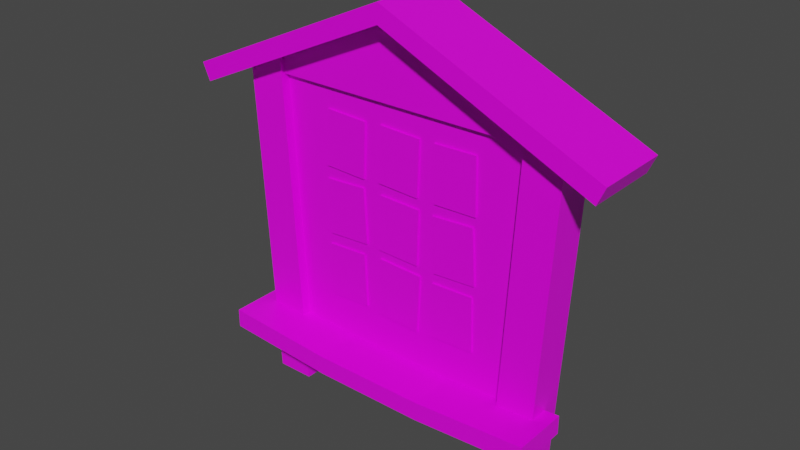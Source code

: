 # Source: bld_quest_board.blend  (saved by Blender 3.1.7; exported with 4.5.12 LTS)
import bpy
from mathutils import Matrix  # noqa: F401  (used for matrix-valued properties, if any)

bpy.ops.wm.read_factory_settings(use_empty=True)
scene = bpy.context.scene
scene.name = 'Scene'

# ---- collections
col_collection = bpy.data.collections.new('Collection'); scene.collection.children.link(col_collection)

# ---- images (referenced by path relative to the original .blend; pixels are not part of the script)
import os
ASSET_DIR = os.environ.get("B2B_ASSET_DIR", "")  # directory of the original .blend (textures are referenced by path, not embedded)
HERE = os.path.dirname(os.path.abspath(__file__))  # packed textures are extracted next to this script under _unpacked/

def load_image(name, relpath, width, height, colorspace="sRGB"):
    """Load a texture the original file referenced (path relative to the .blend, or extracted next to this script)."""
    p = next((c for c in (os.path.join(HERE, relpath), os.path.join(ASSET_DIR, relpath)) if relpath and os.path.exists(c)), "")
    if p:
        img = bpy.data.images.load(p, check_existing=True)
        img.name = name
    else:  # same state as the original file: an image datablock whose file is absent (Cycles renders it pink)
        img = bpy.data.images.new(name, width, height)
        img.source = "FILE"
        img.filepath = "//" + (relpath or name)
    img.colorspace_settings.name = colorspace
    return img
img_tex_house_png = load_image('Tex_House.png', 'Tex_House.png', 1024, 1024, 'sRGB')

# ---- materials (node trees are filled in below, after node groups)
mat_material = bpy.data.materials.new('Material')
mat_material.alpha_threshold = 0.0
mat_material.use_transparent_shadow = False
mat_material.line_color = (0.0, 0.0, 0.0, 1.0)

# ---- material node trees
mat_material.use_nodes = True; mat_material.node_tree.nodes.clear()
_N = mat_material.node_tree.nodes; _L = mat_material.node_tree.links
n0 = _N.new('ShaderNodeOutputMaterial'); n0.name = 'Material Output'; n0.location = (300, 300)
n1 = _N.new('ShaderNodeBsdfPrincipled'); n1.name = 'Principled BSDF'; n1.location = (10, 300)
n1.distribution = 'GGX'
n1.subsurface_method = 'RANDOM_WALK_SKIN'
n1.inputs[2].default_value = 0.4
n1.inputs[3].default_value = 1.45
n1.inputs[27].default_value = (0.0, 0.0, 0.0, 1.0)
n1.inputs[28].default_value = 1.0
n2 = _N.new('ShaderNodeTexImage'); n2.name = 'Image Texture'; n2.location = (-280, 280)
n2.image = img_tex_house_png
_L.new(n1.outputs[0], n0.inputs[0])
_L.new(n2.outputs[0], n1.inputs[0])
n0.is_active_output = True

# ---- world
world_world = bpy.data.worlds.new('World'); scene.world = world_world
world_world.use_nodes = True; world_world.node_tree.nodes.clear()
_N = world_world.node_tree.nodes; _L = world_world.node_tree.links
n0 = _N.new('ShaderNodeOutputWorld'); n0.name = 'World Output'; n0.location = (300, 300)
n1 = _N.new('ShaderNodeBackground'); n1.name = 'Background'; n1.location = (10, 300)
n1.inputs[0].default_value = (0.05088, 0.05088, 0.05088, 1.0)
_L.new(n1.outputs[0], n0.inputs[0])
n0.is_active_output = True
world_world.color = (0.05088, 0.05088, 0.05088)
world_world.use_sun_shadow = False
world_world.sun_shadow_jitter_overblur = 0.0

# ---- meshes
me_msh_quest_board = bpy.data.meshes.new('msh_quest_board')
me_msh_quest_board.from_pydata([(0.6, -0.1, -1.788e-08), (0.7, -0.1, 1.8), (0.6, 0.1, -1.788e-08), (0.7, 0.1, 1.8), (0.8, -0.1, -1.788e-08), (0.9, -0.1, 1.78), (0.8, 0.1, -1.788e-08), (0.9, 0.1, 1.78), (-0.6, -0.1, -1.788e-08), (-0.7, -0.1, 1.8), (-0.6, 0.1, -1.788e-08), (-0.7, 0.1, 1.8), (-0.8, -0.1, -1.788e-08), (-0.9, -0.1, 1.78), (-0.8, 0.1, -1.788e-08), (-0.9, 0.1, 1.78), (-0.9, -0.3, 0.3), (-0.9, -0.3, 0.4), (-0.9, 1.49e-08, 0.3), (-0.9, 1.49e-08, 0.4), (0.9, -0.3, 0.3), (0.9, -0.3, 0.4), (0.9, 1.49e-08, 0.3), (0.9, 1.49e-08, 0.4), (0.3, 1.49e-08, 0.26), (-0.3, 1.49e-08, 0.26), (-0.3, 1.49e-08, 0.36), (0.3, 1.49e-08, 0.36), (-0.3, -0.3, 0.26), (0.3, -0.3, 0.26), (0.3, -0.3, 0.36), (-0.3, -0.3, 0.36), (-1.141, -0.2, 1.691), (0.0, -0.2, 2.2), (-1.141, 0.2, 1.691), (0.0, 0.2, 2.2), (1.141, -0.2, 1.691), (1.141, 0.2, 1.691), (-1.1, -0.2, 1.6), (0.0, -0.2, 2.1), (-1.1, 0.2, 1.6), (0.0, 0.2, 2.1), (1.1, -0.2, 1.6), (1.1, 0.2, 1.6), (-0.7, -0.08, 1.7), (-0.7, -0.08, 1.83), (-0.7, 0.06, 1.7), (-0.7, 0.06, 1.83), (0.7, -0.08, 1.7), (0.7, -0.08, 1.83), (0.7, 0.06, 1.7), (0.7, 0.06, 1.83), (0.0, 0.06, 1.7), (0.0, 0.06, 2.12), (0.0, -0.08, 1.7), (0.0, -0.08, 2.12), (-0.75, -0.05, 0.35), (-0.75, -0.05, 1.75), (-0.75, 0.05, 0.35), (-0.75, 0.05, 1.75), (0.75, -0.05, 0.35), (0.75, -0.05, 1.75), (0.75, 0.05, 0.35), (0.75, 0.05, 1.75)], [], [(0, 1, 3, 2), (2, 3, 7, 6), (6, 7, 5, 4), (4, 5, 1, 0), (7, 3, 1, 5), (8, 10, 11, 9), (10, 14, 15, 11), (14, 12, 13, 15), (12, 8, 9, 13), (15, 13, 9, 11), (16, 17, 19, 18), (24, 27, 23, 22), (22, 23, 21, 20), (28, 31, 17, 16), (24, 22, 20, 29), (26, 19, 17, 31), (23, 27, 30, 21), (27, 26, 31, 30), (18, 25, 28, 16), (25, 24, 29, 28), (20, 21, 30, 29), (29, 30, 31, 28), (18, 19, 26, 25), (25, 26, 27, 24), (32, 33, 35, 34), (36, 37, 35, 33), (38, 40, 41, 39), (42, 39, 41, 43), (32, 34, 40, 38), (33, 32, 38, 39), (34, 35, 41, 40), (37, 36, 42, 43), (36, 33, 39, 42), (35, 37, 43, 41), (44, 45, 47, 46), (52, 53, 51, 50), (50, 51, 49, 48), (54, 55, 45, 44), (52, 50, 48, 54), (53, 47, 45, 55), (51, 53, 55, 49), (46, 52, 54, 44), (48, 49, 55, 54), (46, 47, 53, 52), (56, 57, 59, 58), (62, 63, 61, 60), (58, 59, 63, 62), (60, 61, 57, 56), (58, 62, 60, 56), (63, 59, 57, 61)])
_uv = me_msh_quest_board.uv_layers.new(name='UVMap')
_uv.uv.foreach_set('vector', [0.4556, 0.5207, 0.4556, 0.6283, 0.4435, 0.6283, 0.4435, 0.5207, 0.4496, 0.629, 0.4496, 0.7375, 0.4376, 0.737, 0.4376, 0.6297, 0.4676, 0.5207, 0.4676, 0.628, 0.4556, 0.628, 0.4556, 0.5207, 0.4497, 0.7368, 0.4496, 0.6295, 0.4617, 0.629, 0.4617, 0.7375, 0.3652, 0.694, 0.3773, 0.694, 0.3773, 0.7061, 0.3652, 0.7061, 0.399, 0.6328, 0.411, 0.6328, 0.411, 0.7405, 0.399, 0.7405, 0.399, 0.7413, 0.387, 0.7407, 0.3869, 0.6334, 0.399, 0.6328, 0.4617, 0.629, 0.4738, 0.629, 0.4738, 0.7363, 0.4617, 0.7363, 0.4255, 0.6297, 0.4376, 0.629, 0.4376, 0.7375, 0.4255, 0.737, 0.3556, 0.7001, 0.3556, 0.7121, 0.3436, 0.7121, 0.3436, 0.7001, 0.3439, 0.9393, 0.3388, 0.9393, 0.3388, 0.9239, 0.3439, 0.9239, 0.433, 0.8365, 0.4381, 0.8365, 0.4402, 0.8673, 0.4351, 0.8673, 0.3476, 0.9599, 0.3425, 0.9599, 0.3425, 0.9444, 0.3476, 0.9444, 0.3868, 0.9538, 0.3919, 0.9538, 0.394, 0.9847, 0.3888, 0.9847, 0.397, 0.8056, 0.397, 0.7747, 0.4124, 0.7747, 0.4124, 0.8056, 0.3476, 0.8827, 0.3476, 0.8519, 0.3631, 0.8519, 0.3631, 0.8827, 0.3476, 0.9444, 0.3476, 0.9136, 0.3631, 0.9136, 0.3631, 0.9444, 0.3476, 0.9136, 0.3476, 0.8827, 0.3631, 0.8827, 0.3631, 0.9136, 0.397, 0.8673, 0.397, 0.8365, 0.4124, 0.8365, 0.4124, 0.8673, 0.397, 0.8365, 0.397, 0.8056, 0.4124, 0.8056, 0.4124, 0.8365, 0.3888, 0.8921, 0.394, 0.8921, 0.3919, 0.923, 0.3868, 0.923, 0.3868, 0.923, 0.3919, 0.923, 0.3919, 0.9538, 0.3868, 0.9538, 0.4351, 0.7747, 0.4402, 0.7747, 0.4381, 0.8056, 0.433, 0.8056, 0.433, 0.8056, 0.4381, 0.8056, 0.4381, 0.8365, 0.433, 0.8365, 0.8125, 0.9759, 0.8125, 0.8771, 0.8557, 0.8771, 0.8557, 0.9759, 0.8125, 0.7784, 0.8557, 0.7784, 0.8557, 0.8771, 0.8125, 0.8771, 0.8557, 0.7784, 0.899, 0.7784, 0.899, 0.8736, 0.8557, 0.8736, 0.8557, 0.9687, 0.8557, 0.8736, 0.899, 0.8736, 0.899, 0.9687, 0.94, 0.9421, 0.94, 0.8989, 0.9481, 0.8989, 0.9481, 0.9421, 0.7606, 0.8771, 0.8046, 0.7784, 0.8125, 0.782, 0.7692, 0.8771, 0.929, 0.7803, 0.9909, 0.8689, 0.9824, 0.8705, 0.9219, 0.7853, 0.9319, 0.9421, 0.9319, 0.8989, 0.94, 0.8989, 0.94, 0.9421, 0.8046, 0.9759, 0.7606, 0.8771, 0.7692, 0.8771, 0.8125, 0.9723, 0.9909, 0.8689, 0.9663, 0.9741, 0.9579, 0.9721, 0.9824, 0.8705, 0.3928, 0.6801, 0.3831, 0.6801, 0.3831, 0.6697, 0.3928, 0.6697, 0.3368, 0.5771, 0.3682, 0.5771, 0.3465, 0.6294, 0.3368, 0.6294, 0.3928, 0.6697, 0.3831, 0.6697, 0.3831, 0.6592, 0.3928, 0.6592, 0.3055, 0.5771, 0.3368, 0.5771, 0.3152, 0.6294, 0.3055, 0.6294, 0.316, 0.6816, 0.316, 0.7338, 0.3055, 0.7338, 0.3055, 0.6816, 0.3264, 0.6816, 0.3264, 0.7338, 0.316, 0.7338, 0.316, 0.6816, 0.3264, 0.6294, 0.3264, 0.6816, 0.316, 0.6816, 0.316, 0.6294, 0.316, 0.6294, 0.316, 0.6816, 0.3055, 0.6816, 0.3055, 0.6294, 0.3055, 0.5249, 0.3152, 0.5249, 0.3368, 0.5771, 0.3055, 0.5771, 0.3368, 0.5249, 0.3465, 0.5249, 0.3682, 0.5771, 0.3368, 0.5771, 0.6219, 0.9177, 0.6219, 0.9803, 0.6174, 0.9803, 0.6174, 0.9177, 0.6264, 0.9177, 0.6264, 0.9803, 0.6219, 0.9803, 0.6219, 0.9177, 0.6587, 0.855, 0.5959, 0.855, 0.5959, 0.7878, 0.6587, 0.7878, 0.5959, 0.855, 0.5332, 0.855, 0.5332, 0.7878, 0.5959, 0.7878, 0.7277, 0.7878, 0.7277, 0.855, 0.7232, 0.855, 0.7232, 0.7878, 0.726, 0.8684, 0.726, 0.9357, 0.7215, 0.9357, 0.7215, 0.8684])
me_msh_quest_board.materials.append(mat_material)
me_msh_quest_board.use_remesh_fix_poles = True
me_msh_quest_board.use_remesh_preserve_attributes = False
me_msh_quest_board.update()
me_msh_quest_board_001 = bpy.data.meshes.new('msh_quest_board.001')
me_msh_quest_board_001.from_pydata([(0.2093, -0.06, 0.5681), (0.4391, -0.06, 0.575), (0.2005, -0.06, 0.8627), (0.4303, -0.06, 0.8696), (0.2093, -0.04533, 0.5681), (0.4391, -0.04533, 0.575), (0.2005, -0.04533, 0.8627), (0.4303, -0.04533, 0.8696)], [], [(0, 1, 3, 2), (2, 6, 4, 0), (0, 4, 5, 1), (1, 5, 7, 3), (3, 7, 6, 2)])
_uv = me_msh_quest_board_001.uv_layers.new(name='UVMap')
_uv.uv.foreach_set('vector', [0.2004, 0.7716, 0.1541, 0.7716, 0.1541, 0.8309, 0.2004, 0.8309, 0.2063, 0.8309, 0.2093, 0.8309, 0.2093, 0.7716, 0.2063, 0.7716, 0.2093, 0.9364, 0.2122, 0.9364, 0.2122, 0.8901, 0.2093, 0.8901, 0.2034, 0.8902, 0.2063, 0.8902, 0.2063, 0.8309, 0.2034, 0.8309, 0.2063, 0.9364, 0.2093, 0.9364, 0.2093, 0.8902, 0.2063, 0.8902])
me_msh_quest_board_001.materials.append(mat_material)
me_msh_quest_board_001.use_remesh_fix_poles = True
me_msh_quest_board_001.use_remesh_preserve_attributes = False
me_msh_quest_board_001.update()
me_msh_quest_board_002 = bpy.data.meshes.new('msh_quest_board.002')
me_msh_quest_board_002.from_pydata([(-0.4443, -0.06, 1.283), (-0.2145, -0.06, 1.275), (-0.4334, -0.06, 1.578), (-0.2036, -0.06, 1.569), (-0.4443, -0.04533, 1.283), (-0.2145, -0.04533, 1.275), (-0.4334, -0.04533, 1.578), (-0.2036, -0.04533, 1.569)], [], [(0, 1, 3, 2), (2, 6, 4, 0), (0, 4, 5, 1), (1, 5, 7, 3), (3, 7, 6, 2)])
_uv = me_msh_quest_board_002.uv_layers.new(name='UVMap')
_uv.uv.foreach_set('vector', [0.1079, 0.8309, 0.1541, 0.8309, 0.1541, 0.7716, 0.1079, 0.7716, 0.2122, 0.8308, 0.2152, 0.8308, 0.2152, 0.7716, 0.2122, 0.7716, 0.224, 0.9233, 0.227, 0.9233, 0.227, 0.877, 0.224, 0.877, 0.2122, 0.8309, 0.2093, 0.8309, 0.2093, 0.8901, 0.2122, 0.8901, 0.2004, 0.9403, 0.2034, 0.9403, 0.2034, 0.8941, 0.2004, 0.8941])
me_msh_quest_board_002.materials.append(mat_material)
me_msh_quest_board_002.use_remesh_fix_poles = True
me_msh_quest_board_002.use_remesh_preserve_attributes = False
me_msh_quest_board_002.update()
me_msh_quest_board_003 = bpy.data.meshes.new('msh_quest_board.003')
me_msh_quest_board_003.from_pydata([(-0.1226, -0.06, 1.283), (0.1072, -0.06, 1.274), (-0.1114, -0.06, 1.578), (0.1184, -0.06, 1.569), (-0.1226, -0.04533, 1.283), (0.1072, -0.04533, 1.274), (-0.1114, -0.04533, 1.578), (0.1184, -0.04533, 1.569)], [], [(0, 1, 3, 2), (2, 6, 4, 0), (0, 4, 5, 1), (1, 5, 7, 3), (3, 7, 6, 2)])
_uv = me_msh_quest_board_003.uv_layers.new(name='UVMap')
_uv.uv.foreach_set('vector', [0.1079, 0.8902, 0.1541, 0.8902, 0.1541, 0.8309, 0.1079, 0.8309, 0.2152, 0.8308, 0.2181, 0.8308, 0.2181, 0.7716, 0.2152, 0.7716, 0.227, 0.864, 0.2299, 0.864, 0.2299, 0.8178, 0.227, 0.8178, 0.2122, 0.8901, 0.2152, 0.8901, 0.2152, 0.8309, 0.2122, 0.8309, 0.227, 0.8178, 0.2299, 0.8178, 0.2299, 0.7716, 0.227, 0.7716])
me_msh_quest_board_003.materials.append(mat_material)
me_msh_quest_board_003.use_remesh_fix_poles = True
me_msh_quest_board_003.use_remesh_preserve_attributes = False
me_msh_quest_board_003.update()
me_msh_quest_board_004 = bpy.data.meshes.new('msh_quest_board.004')
me_msh_quest_board_004.from_pydata([(0.2084, -0.06, 1.276), (0.4383, -0.06, 1.282), (0.2012, -0.06, 1.571), (0.4311, -0.06, 1.576), (0.2084, -0.04533, 1.276), (0.4383, -0.04533, 1.282), (0.2012, -0.04533, 1.571), (0.4311, -0.04533, 1.576)], [], [(0, 1, 3, 2), (2, 6, 4, 0), (0, 4, 5, 1), (1, 5, 7, 3), (3, 7, 6, 2)])
_uv = me_msh_quest_board_004.uv_layers.new(name='UVMap')
_uv.uv.foreach_set('vector', [0.05853, 0.8941, 0.1048, 0.8941, 0.1048, 0.8348, 0.05853, 0.8348, 0.2034, 0.8309, 0.2063, 0.8309, 0.2063, 0.7716, 0.2034, 0.7716, 0.2122, 0.9364, 0.2152, 0.9364, 0.2152, 0.8901, 0.2122, 0.8901, 0.2004, 0.8309, 0.2034, 0.8309, 0.2034, 0.7716, 0.2004, 0.7716, 0.2152, 0.9364, 0.2181, 0.9364, 0.2181, 0.8901, 0.2152, 0.8901])
me_msh_quest_board_004.materials.append(mat_material)
me_msh_quest_board_004.use_remesh_fix_poles = True
me_msh_quest_board_004.use_remesh_preserve_attributes = False
me_msh_quest_board_004.update()
me_msh_quest_board_005 = bpy.data.meshes.new('msh_quest_board.005')
me_msh_quest_board_005.from_pydata([(-0.4298, -0.06, 0.9185), (-0.2003, -0.06, 0.9323), (-0.4476, -0.06, 1.213), (-0.2181, -0.06, 1.226), (-0.4298, -0.04533, 0.9185), (-0.2003, -0.04533, 0.9323), (-0.4476, -0.04533, 1.213), (-0.2181, -0.04533, 1.226)], [], [(0, 1, 3, 2), (0, 4, 5, 1), (1, 5, 7, 3), (3, 7, 6, 2), (2, 6, 4, 0)])
_uv = me_msh_quest_board_005.uv_layers.new(name='UVMap')
_uv.uv.foreach_set('vector', [0.1541, 0.8902, 0.2004, 0.8902, 0.2004, 0.8309, 0.1541, 0.8309, 0.2299, 0.8178, 0.2329, 0.8178, 0.2329, 0.7716, 0.2299, 0.7716, 0.2211, 0.8308, 0.224, 0.8308, 0.224, 0.7716, 0.2211, 0.7716, 0.2299, 0.864, 0.2329, 0.864, 0.2329, 0.8178, 0.2299, 0.8178, 0.2181, 0.8901, 0.2211, 0.8901, 0.2211, 0.8309, 0.2181, 0.8309])
me_msh_quest_board_005.materials.append(mat_material)
me_msh_quest_board_005.use_remesh_fix_poles = True
me_msh_quest_board_005.use_remesh_preserve_attributes = False
me_msh_quest_board_005.update()
me_msh_quest_board_006 = bpy.data.meshes.new('msh_quest_board.006')
me_msh_quest_board_006.from_pydata([(-0.1214, -0.06, 0.9287), (0.1084, -0.06, 0.9217), (-0.1126, -0.06, 1.223), (0.1172, -0.06, 1.216), (-0.1214, -0.04533, 0.9287), (0.1084, -0.04533, 0.9217), (-0.1126, -0.04533, 1.223), (0.1172, -0.04533, 1.216)], [], [(0, 1, 3, 2), (1, 5, 7, 3), (3, 7, 6, 2), (2, 6, 4, 0), (0, 4, 5, 1)])
_uv = me_msh_quest_board_006.uv_layers.new(name='UVMap')
_uv.uv.foreach_set('vector', [0.1541, 0.9495, 0.2004, 0.9495, 0.2004, 0.8902, 0.1541, 0.8902, 0.2093, 0.8309, 0.2063, 0.8309, 0.2063, 0.8902, 0.2093, 0.8902, 0.2034, 0.9364, 0.2063, 0.9364, 0.2063, 0.8902, 0.2034, 0.8902, 0.2093, 0.8308, 0.2122, 0.8308, 0.2122, 0.7716, 0.2093, 0.7716, 0.224, 0.877, 0.227, 0.877, 0.227, 0.8308, 0.224, 0.8308])
me_msh_quest_board_006.materials.append(mat_material)
me_msh_quest_board_006.use_remesh_fix_poles = True
me_msh_quest_board_006.use_remesh_preserve_attributes = False
me_msh_quest_board_006.update()
me_msh_quest_board_007 = bpy.data.meshes.new('msh_quest_board.007')
me_msh_quest_board_007.from_pydata([(0.2137, -0.06, 0.9186), (0.4432, -0.06, 0.9322), (0.1963, -0.06, 1.213), (0.4258, -0.06, 1.226), (0.2137, -0.04533, 0.9186), (0.4432, -0.04533, 0.9322), (0.1963, -0.04533, 1.213), (0.4258, -0.04533, 1.226)], [], [(0, 1, 3, 2), (2, 6, 4, 0), (0, 4, 5, 1), (1, 5, 7, 3), (3, 7, 6, 2)])
_uv = me_msh_quest_board_007.uv_layers.new(name='UVMap')
_uv.uv.foreach_set('vector', [0.1079, 0.9495, 0.1541, 0.9495, 0.1541, 0.8902, 0.1079, 0.8902, 0.2181, 0.8308, 0.2211, 0.8308, 0.2211, 0.7716, 0.2181, 0.7716, 0.227, 0.9102, 0.2299, 0.9102, 0.2299, 0.864, 0.227, 0.864, 0.2152, 0.8901, 0.2181, 0.8901, 0.2181, 0.8309, 0.2152, 0.8309, 0.1048, 0.9442, 0.1077, 0.9442, 0.1077, 0.898, 0.1048, 0.898])
me_msh_quest_board_007.materials.append(mat_material)
me_msh_quest_board_007.use_remesh_fix_poles = True
me_msh_quest_board_007.use_remesh_preserve_attributes = False
me_msh_quest_board_007.update()
me_msh_quest_board_008 = bpy.data.meshes.new('msh_quest_board.008')
me_msh_quest_board_008.from_pydata([(-0.429, -0.06, 0.5703), (-0.2054, -0.06, 0.5808), (-0.4425, -0.06, 0.8569), (-0.2189, -0.06, 0.8674), (-0.429, -0.04533, 0.5703), (-0.2054, -0.04533, 0.5808), (-0.4425, -0.04533, 0.8569), (-0.2189, -0.04533, 0.8674)], [], [(0, 1, 3, 2), (2, 6, 4, 0), (0, 4, 5, 1), (1, 5, 7, 3), (3, 7, 6, 2)])
_uv = me_msh_quest_board_008.uv_layers.new(name='UVMap')
_uv.uv.foreach_set('vector', [0.05853, 0.9519, 0.1036, 0.9519, 0.1036, 0.8941, 0.05853, 0.8941, 0.224, 0.8293, 0.227, 0.8293, 0.227, 0.7716, 0.224, 0.7716, 0.2329, 0.8166, 0.2358, 0.8166, 0.2358, 0.7716, 0.2329, 0.7716, 0.224, 0.8308, 0.2211, 0.8308, 0.2211, 0.8885, 0.224, 0.8885, 0.2299, 0.909, 0.2329, 0.909, 0.2329, 0.864, 0.2299, 0.864])
me_msh_quest_board_008.materials.append(mat_material)
me_msh_quest_board_008.use_remesh_fix_poles = True
me_msh_quest_board_008.use_remesh_preserve_attributes = False
me_msh_quest_board_008.update()
me_msh_quest_board_009 = bpy.data.meshes.new('msh_quest_board.009')
me_msh_quest_board_009.from_pydata([(-0.1319, -0.06, 0.5676), (0.113, -0.06, 0.5561), (-0.1172, -0.06, 0.8816), (0.1277, -0.06, 0.8701), (-0.1319, -0.04533, 0.5676), (0.113, -0.04533, 0.5561), (-0.1172, -0.04533, 0.8816), (0.1277, -0.04533, 0.8701)], [], [(0, 1, 3, 2), (2, 6, 4, 0), (0, 4, 5, 1), (1, 5, 7, 3), (3, 7, 6, 2)])
_uv = me_msh_quest_board_009.uv_layers.new(name='UVMap')
_uv.uv.foreach_set('vector', [0.05853, 0.8348, 0.1079, 0.8348, 0.1079, 0.7716, 0.05853, 0.7716, 0.2004, 0.8941, 0.2034, 0.8941, 0.2034, 0.8309, 0.2004, 0.8309, 0.2181, 0.9394, 0.2211, 0.9394, 0.2211, 0.8901, 0.2181, 0.8901, 0.1048, 0.898, 0.1077, 0.898, 0.1077, 0.8348, 0.1048, 0.8348, 0.2211, 0.9378, 0.224, 0.9378, 0.224, 0.8885, 0.2211, 0.8885])
me_msh_quest_board_009.materials.append(mat_material)
me_msh_quest_board_009.use_remesh_fix_poles = True
me_msh_quest_board_009.use_remesh_preserve_attributes = False
me_msh_quest_board_009.update()

# ---- objects
ob_quest_board = bpy.data.objects.new('Quest Board', me_msh_quest_board)
ob_quest_9 = bpy.data.objects.new('Quest_9', me_msh_quest_board_001)
ob_quest_1 = bpy.data.objects.new('Quest_1', me_msh_quest_board_002)
ob_quest_2 = bpy.data.objects.new('Quest_2', me_msh_quest_board_003)
ob_quest_3 = bpy.data.objects.new('Quest_3', me_msh_quest_board_004)
ob_quest_4 = bpy.data.objects.new('Quest_4', me_msh_quest_board_005)
ob_quest_5 = bpy.data.objects.new('Quest_5', me_msh_quest_board_006)
ob_quest_6 = bpy.data.objects.new('Quest_6', me_msh_quest_board_007)
ob_quest_7 = bpy.data.objects.new('Quest_7', me_msh_quest_board_008)
ob_quest_8 = bpy.data.objects.new('Quest_8', me_msh_quest_board_009)

# ---- transforms, parenting, visibility, modifiers, constraints
ob_quest_board.location = (0.0, 0.0, 0.0)
ob_quest_9.location = (0.0, 0.0, 0.0)
ob_quest_1.location = (0.0, 0.0, 0.0)
ob_quest_2.location = (0.0, 0.0, 0.0)
ob_quest_3.location = (0.0, 0.0, 0.0)
ob_quest_4.location = (0.0, 0.0, 0.0)
ob_quest_5.location = (0.0, 0.0, 0.0)
ob_quest_6.location = (0.0, 0.0, 0.0)
ob_quest_7.location = (0.0, 0.0, 0.0)
ob_quest_8.location = (0.0, 0.0, 0.0)

# ---- collection membership
col_collection.objects.link(ob_quest_board)
col_collection.objects.link(ob_quest_9)
col_collection.objects.link(ob_quest_1)
col_collection.objects.link(ob_quest_2)
col_collection.objects.link(ob_quest_3)
col_collection.objects.link(ob_quest_4)
col_collection.objects.link(ob_quest_5)
col_collection.objects.link(ob_quest_6)
col_collection.objects.link(ob_quest_7)
col_collection.objects.link(ob_quest_8)

# ---- scene / render settings (as saved in the file)
scene.frame_start = 1; scene.frame_end = 250; scene.frame_set(1)
scene.render.engine = 'BLENDER_EEVEE_NEXT'
scene.cycles.sampling_pattern = 'TABULATED_SOBOL'
scene.cycles.use_light_tree = False
scene.view_settings.view_transform = 'Filmic'
bpy.context.view_layer.update()

# ---- added for rendering (the .blend has no active camera and no usable light): camera, sun
cam_auto = bpy.data.cameras.new('AutoCamera')
cam_auto.lens = 50.0
cam_auto.sensor_width = 36.0
cam_auto.clip_end = 1000.0
ob_auto_camera = bpy.data.objects.new('AutoCamera', cam_auto)
scene.collection.objects.link(ob_auto_camera)
ob_auto_camera.location = (2.96952, -3.61343, 3.47562)
ob_auto_camera.rotation_euler = (1.09748, -7.21219e-08, 0.694738)
scene.camera = ob_auto_camera
light_auto_sun = bpy.data.lights.new('AutoSun', 'SUN')
light_auto_sun.energy = 3.0
light_auto_sun.angle = 0.0523599
ob_auto_sun = bpy.data.objects.new('AutoSun', light_auto_sun)
scene.collection.objects.link(ob_auto_sun)
ob_auto_sun.rotation_euler = (0.872665, 0.174533, 0.523599)
bpy.context.view_layer.update()
